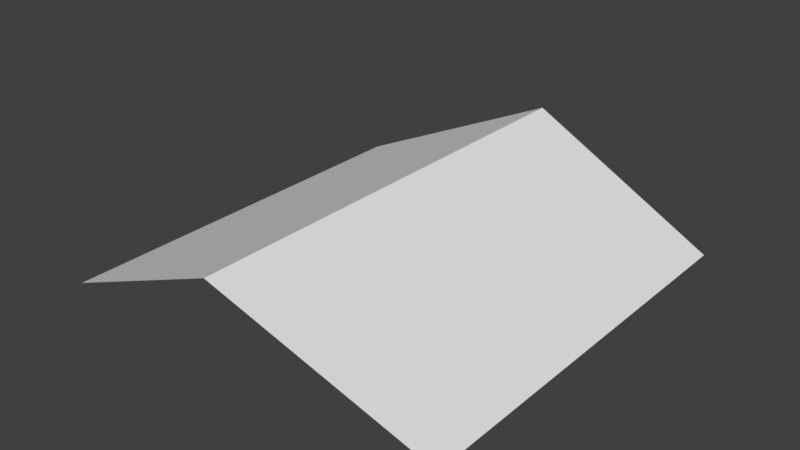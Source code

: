 # Source: BentPlane.blend  (saved by Blender 2.79.0; exported with 4.5.12 LTS)
import bpy
from mathutils import Matrix  # noqa: F401  (used for matrix-valued properties, if any)

bpy.ops.wm.read_factory_settings(use_empty=True)
scene = bpy.context.scene
scene.name = 'Scene'

# ---- collections
col_collection_1 = bpy.data.collections.new('Collection 1'); scene.collection.children.link(col_collection_1)

# ---- world
world_world = bpy.data.worlds.new('World'); scene.world = world_world
world_world.color = (0.05088, 0.05088, 0.05088)
world_world.use_sun_shadow = False
world_world.sun_shadow_jitter_overblur = 0.0
world_world.cycles.sampling_method = 'MANUAL'

# ---- meshes
me_plane = bpy.data.meshes.new('Plane')
me_plane.from_pydata([(-0.8919, -0.8919, 0.0), (0.8919, -0.8919, 0.0), (-0.8919, 0.8919, 0.0), (0.8919, 0.8919, 0.0), (0.0, -1.0, 0.397), (0.0, 1.0, 0.397)], [], [(4, 1, 3, 5), (0, 4, 5, 2)])
_uv = me_plane.uv_layers.new(name='UVMap')
_uv.uv.foreach_set('vector', [9.88e-05, 0.4881, 0.002149, -0.00187, 0.9962, 0.003359, 0.9999, 0.4885, 0.00378, 0.9939, 9.88e-05, 0.4881, 0.9999, 0.4885, 0.9959, 0.9932])
me_plane.use_remesh_preserve_volume = False
me_plane.use_remesh_preserve_attributes = False
me_plane.use_mirror_vertex_groups = False
me_plane.update()

# ---- objects
ob_plane = bpy.data.objects.new('Plane', me_plane)

# ---- transforms, parenting, visibility, modifiers, constraints
ob_plane.location = (0.0, 0.0, 0.0)
ob_plane.lineart.crease_threshold = 0.0

# ---- collection membership
col_collection_1.objects.link(ob_plane)

# ---- scene / render settings (as saved in the file)
scene.frame_start = 1; scene.frame_end = 250; scene.frame_set(1)
scene.render.engine = 'BLENDER_EEVEE_NEXT'
scene.render.resolution_percentage = 50
scene.render.dither_intensity = 0.0
scene.cycles.use_denoising = False
scene.cycles.samples = 128
scene.cycles.sampling_pattern = 'TABULATED_SOBOL'
scene.cycles.use_adaptive_sampling = False
scene.cycles.use_light_tree = False
scene.cycles.blur_glossy = 0.0
scene.cycles.sample_clamp_indirect = 0.0
scene.view_settings.view_transform = 'Standard'
bpy.context.view_layer.update()

# ---- added for rendering (the .blend has no active camera and no usable light): camera, sun
cam_auto = bpy.data.cameras.new('AutoCamera')
cam_auto.lens = 50.0
cam_auto.sensor_width = 36.0
cam_auto.clip_end = 1000.0
ob_auto_camera = bpy.data.objects.new('AutoCamera', cam_auto)
scene.collection.objects.link(ob_auto_camera)
ob_auto_camera.location = (2.50656, -3.00787, 2.20375)
ob_auto_camera.rotation_euler = (1.09748, -7.21219e-08, 0.694738)
scene.camera = ob_auto_camera
light_auto_sun = bpy.data.lights.new('AutoSun', 'SUN')
light_auto_sun.energy = 3.0
light_auto_sun.angle = 0.0523599
ob_auto_sun = bpy.data.objects.new('AutoSun', light_auto_sun)
scene.collection.objects.link(ob_auto_sun)
ob_auto_sun.rotation_euler = (0.872665, 0.174533, 0.523599)
bpy.context.view_layer.update()
